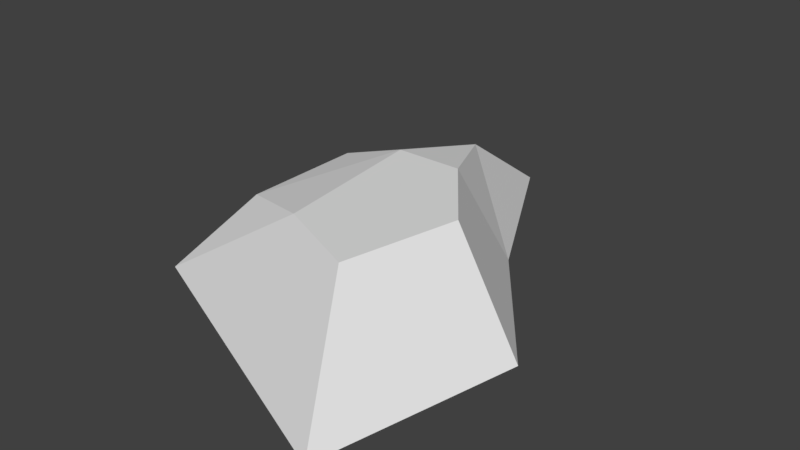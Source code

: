# Source: Small_Rock_1.blend  (saved by Blender 2.79.0; exported with 4.5.12 LTS)
import bpy
from mathutils import Matrix  # noqa: F401  (used for matrix-valued properties, if any)

bpy.ops.wm.read_factory_settings(use_empty=True)
scene = bpy.context.scene
scene.name = 'Scene'

# ---- collections
col_collection_1 = bpy.data.collections.new('Collection 1'); scene.collection.children.link(col_collection_1)

# ---- world
world_world = bpy.data.worlds.new('World'); scene.world = world_world
world_world.color = (0.05088, 0.05088, 0.05088)
world_world.use_sun_shadow = False
world_world.sun_shadow_jitter_overblur = 0.0
world_world.cycles.sampling_method = 'MANUAL'

# ---- meshes
me_plane = bpy.data.meshes.new('Plane')
me_plane.from_pydata([(0.1861, 0.7518, 0.5908), (-0.6033, 0.7518, 0.4613), (-1.0, 1.0, 0.0), (-0.2086, 0.7518, 0.5908), (-0.1346, -0.62, 0.0), (-0.3154, 1.0, 0.0), (1.0, 0.1735, 0.0), (0.7309, -1.0, 0.0), (-0.155, 1.997, 0.0), (-1.0, -0.2399, 0.0), (0.3691, 1.0, 0.0), (0.3947, -0.4014, 0.5908), (-0.1043, -0.1823, 0.5908), (-0.6033, 0.03684, 0.4613), (-0.1161, 1.326, 0.4613), (0.5499, 0.2752, 0.5908)], [], [(14, 1, 3), (13, 12, 3, 1), (3, 0, 14), (9, 2, 5, 4), (5, 10, 6, 7, 4), (3, 12, 11, 15, 0), (8, 5, 2), (5, 8, 10), (8, 2, 1, 14), (7, 6, 15, 11), (10, 8, 14, 0), (4, 7, 11, 12), (9, 4, 12, 13), (6, 10, 0, 15), (2, 9, 13, 1)])
_uv = me_plane.uv_layers.new(name='UVMap')
_uv.uv.foreach_set('vector', [0.6252, 0.2838, 0.7764, 0.1938, 0.7432, 0.3451, 0.9135, 0.3141, 0.9135, 0.5423, 0.7432, 0.3451, 0.7764, 0.1938, 0.7432, 0.3451, 0.71, 0.4964, 0.6252, 0.2838, 0.5, 0.7913, 0.2622, 1.0, 0.2046, 0.7376, 0.5, 0.3957, 0.2046, 0.7376, 0.147, 0.4753, 0.2523, 0.09435, 0.5, 0.0, 0.5, 0.3957, 0.7432, 0.3451, 0.9135, 0.5423, 0.9135, 0.7704, 0.7707, 0.716, 0.71, 0.4964, 0.0, 0.8439, 0.2046, 0.7376, 0.2622, 1.0, 0.2046, 0.7376, 0.0, 0.8439, 0.147, 0.4753, 0.5, 0.1561, 0.7622, 0.0, 0.7764, 0.1938, 0.6252, 0.2838, 1.0, 1.0, 0.7523, 0.9056, 0.7707, 0.716, 0.9135, 0.7704, 0.647, 0.5247, 0.5, 0.1561, 0.6252, 0.2838, 0.71, 0.4964, 1.0, 0.6043, 1.0, 1.0, 0.9135, 0.7704, 0.9135, 0.5423, 1.0, 0.2087, 1.0, 0.6043, 0.9135, 0.5423, 0.9135, 0.3141, 0.7523, 0.9056, 0.647, 0.5247, 0.71, 0.4964, 0.7707, 0.716, 0.7622, 0.0, 1.0, 0.2087, 0.9135, 0.3141, 0.7764, 0.1938])
me_plane.use_remesh_preserve_volume = False
me_plane.use_remesh_preserve_attributes = False
me_plane.use_mirror_vertex_groups = False
me_plane.update()

# ---- objects
ob_plane = bpy.data.objects.new('Plane', me_plane)

# ---- transforms, parenting, visibility, modifiers, constraints
ob_plane.location = (0.0, 0.0, 0.0)
ob_plane.lineart.crease_threshold = 0.0

# ---- collection membership
col_collection_1.objects.link(ob_plane)

# ---- scene / render settings (as saved in the file)
scene.frame_start = 1; scene.frame_end = 250; scene.frame_set(1)
scene.render.engine = 'BLENDER_EEVEE_NEXT'
scene.render.resolution_percentage = 50
scene.render.dither_intensity = 0.0
scene.cycles.use_denoising = False
scene.cycles.samples = 128
scene.cycles.sampling_pattern = 'TABULATED_SOBOL'
scene.cycles.use_adaptive_sampling = False
scene.cycles.use_light_tree = False
scene.cycles.blur_glossy = 0.0
scene.cycles.sample_clamp_indirect = 0.0
scene.view_settings.view_transform = 'Standard'
bpy.context.view_layer.update()

# ---- added for rendering (the .blend has no active camera and no usable light): camera, sun
cam_auto = bpy.data.cameras.new('AutoCamera')
cam_auto.lens = 50.0
cam_auto.sensor_width = 36.0
cam_auto.clip_end = 1000.0
ob_auto_camera = bpy.data.objects.new('AutoCamera', cam_auto)
scene.collection.objects.link(ob_auto_camera)
ob_auto_camera.location = (3.37787, -3.55513, 2.99769)
ob_auto_camera.rotation_euler = (1.09748, -7.21219e-08, 0.694738)
scene.camera = ob_auto_camera
light_auto_sun = bpy.data.lights.new('AutoSun', 'SUN')
light_auto_sun.energy = 3.0
light_auto_sun.angle = 0.0523599
ob_auto_sun = bpy.data.objects.new('AutoSun', light_auto_sun)
scene.collection.objects.link(ob_auto_sun)
ob_auto_sun.rotation_euler = (0.872665, 0.174533, 0.523599)
bpy.context.view_layer.update()
